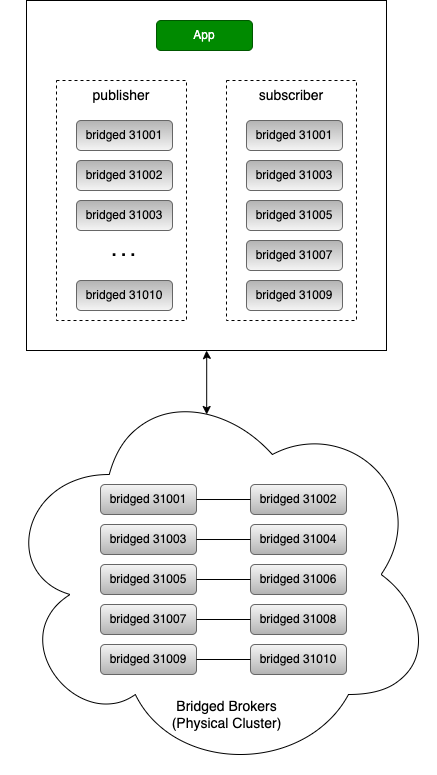

The diagram above was exported from draw.io. Its source (the exported page's mxGraphModel, read from the mxfile embedded in the PNG):
<mxGraphModel dx="1396" dy="1334" grid="1" gridSize="10" guides="1" tooltips="1" connect="1" arrows="1" fold="1" page="1" pageScale="1" pageWidth="850" pageHeight="1100" math="0" shadow="0">
  <root>
    <mxCell id="9wbvZySJmJrldv0Nz6o4-0" />
    <mxCell id="9wbvZySJmJrldv0Nz6o4-1" parent="9wbvZySJmJrldv0Nz6o4-0" />
    <mxCell id="9wbvZySJmJrldv0Nz6o4-9" style="edgeStyle=orthogonalEdgeStyle;rounded=0;orthogonalLoop=1;jettySize=auto;html=1;fontSize=14;fontColor=#FFFFFF;endArrow=classic;endFill=1;exitX=0.474;exitY=0.1;exitDx=0;exitDy=0;exitPerimeter=0;startArrow=classic;startFill=1;" edge="1" parent="9wbvZySJmJrldv0Nz6o4-1" target="9wbvZySJmJrldv0Nz6o4-2" source="9wbvZySJmJrldv0Nz6o4-10">
      <mxGeometry relative="1" as="geometry">
        <mxPoint x="410" y="540" as="sourcePoint" />
      </mxGeometry>
    </mxCell>
    <mxCell id="9wbvZySJmJrldv0Nz6o4-2" value="" style="rounded=0;whiteSpace=wrap;html=1;" vertex="1" parent="9wbvZySJmJrldv0Nz6o4-1">
      <mxGeometry x="240" y="100" width="360" height="350" as="geometry" />
    </mxCell>
    <mxCell id="9wbvZySJmJrldv0Nz6o4-5" value="App" style="rounded=1;whiteSpace=wrap;html=1;fillColor=#008a00;strokeColor=#005700;fontColor=#ffffff;" vertex="1" parent="9wbvZySJmJrldv0Nz6o4-1">
      <mxGeometry x="370" y="120" width="96" height="30" as="geometry" />
    </mxCell>
    <mxCell id="Im8nqlNEn6tYGoBYNqMC-2" value="" style="group" vertex="1" connectable="0" parent="9wbvZySJmJrldv0Nz6o4-1">
      <mxGeometry x="440" y="180" width="130" height="240" as="geometry" />
    </mxCell>
    <mxCell id="9wbvZySJmJrldv0Nz6o4-3" value="subscriber" style="rounded=0;whiteSpace=wrap;html=1;fontSize=14;dashed=1;align=center;verticalAlign=top;strokeColor=default;" vertex="1" parent="Im8nqlNEn6tYGoBYNqMC-2">
      <mxGeometry width="130" height="240" as="geometry" />
    </mxCell>
    <mxCell id="9wbvZySJmJrldv0Nz6o4-7" value="bridged 31001" style="rounded=1;whiteSpace=wrap;html=1;fillColor=#f5f5f5;strokeColor=#666666;gradientColor=#b3b3b3;flipV=1;" vertex="1" parent="Im8nqlNEn6tYGoBYNqMC-2">
      <mxGeometry x="20" y="40" width="96" height="30" as="geometry" />
    </mxCell>
    <mxCell id="9wbvZySJmJrldv0Nz6o4-8" value="bridged 31003" style="rounded=1;whiteSpace=wrap;html=1;fillColor=#f5f5f5;strokeColor=#666666;gradientColor=#b3b3b3;flipV=1;" vertex="1" parent="Im8nqlNEn6tYGoBYNqMC-2">
      <mxGeometry x="20" y="80" width="96" height="30" as="geometry" />
    </mxCell>
    <mxCell id="iD9iPt4aJuTNVOdJQ5tR-13" value="bridged 31005" style="rounded=1;whiteSpace=wrap;html=1;fillColor=#f5f5f5;strokeColor=#666666;gradientColor=#b3b3b3;flipV=1;" vertex="1" parent="Im8nqlNEn6tYGoBYNqMC-2">
      <mxGeometry x="20" y="120" width="96" height="30" as="geometry" />
    </mxCell>
    <mxCell id="Im8nqlNEn6tYGoBYNqMC-0" value="bridged 31007" style="rounded=1;whiteSpace=wrap;html=1;fillColor=#f5f5f5;strokeColor=#666666;gradientColor=#b3b3b3;flipV=1;" vertex="1" parent="Im8nqlNEn6tYGoBYNqMC-2">
      <mxGeometry x="20" y="160" width="96" height="30" as="geometry" />
    </mxCell>
    <mxCell id="Im8nqlNEn6tYGoBYNqMC-1" value="bridged 31009" style="rounded=1;whiteSpace=wrap;html=1;fillColor=#f5f5f5;strokeColor=#666666;gradientColor=#b3b3b3;flipV=1;" vertex="1" parent="Im8nqlNEn6tYGoBYNqMC-2">
      <mxGeometry x="20" y="200" width="96" height="30" as="geometry" />
    </mxCell>
    <mxCell id="Im8nqlNEn6tYGoBYNqMC-3" value="" style="group" vertex="1" connectable="0" parent="9wbvZySJmJrldv0Nz6o4-1">
      <mxGeometry x="270" y="180" width="130" height="240" as="geometry" />
    </mxCell>
    <mxCell id="Im8nqlNEn6tYGoBYNqMC-4" value="publisher" style="rounded=0;whiteSpace=wrap;html=1;fontSize=14;dashed=1;align=center;verticalAlign=top;strokeColor=default;" vertex="1" parent="Im8nqlNEn6tYGoBYNqMC-3">
      <mxGeometry width="130" height="240" as="geometry" />
    </mxCell>
    <mxCell id="Im8nqlNEn6tYGoBYNqMC-5" value="bridged 31001" style="rounded=1;whiteSpace=wrap;html=1;fillColor=#f5f5f5;strokeColor=#666666;gradientColor=#b3b3b3;flipV=1;" vertex="1" parent="Im8nqlNEn6tYGoBYNqMC-3">
      <mxGeometry x="20" y="40" width="96" height="30" as="geometry" />
    </mxCell>
    <mxCell id="Im8nqlNEn6tYGoBYNqMC-6" value="bridged 31002" style="rounded=1;whiteSpace=wrap;html=1;fillColor=#f5f5f5;strokeColor=#666666;gradientColor=#b3b3b3;flipV=1;" vertex="1" parent="Im8nqlNEn6tYGoBYNqMC-3">
      <mxGeometry x="20" y="80" width="96" height="30" as="geometry" />
    </mxCell>
    <mxCell id="Im8nqlNEn6tYGoBYNqMC-7" value="bridged 31003" style="rounded=1;whiteSpace=wrap;html=1;fillColor=#f5f5f5;strokeColor=#666666;gradientColor=#b3b3b3;flipV=1;" vertex="1" parent="Im8nqlNEn6tYGoBYNqMC-3">
      <mxGeometry x="20" y="120" width="96" height="30" as="geometry" />
    </mxCell>
    <mxCell id="Im8nqlNEn6tYGoBYNqMC-9" value="bridged 31010" style="rounded=1;whiteSpace=wrap;html=1;fillColor=#f5f5f5;strokeColor=#666666;gradientColor=#b3b3b3;flipV=1;" vertex="1" parent="Im8nqlNEn6tYGoBYNqMC-3">
      <mxGeometry x="20" y="200" width="96" height="30" as="geometry" />
    </mxCell>
    <mxCell id="tviLgj4aDMoB2sG6Ujvj-0" value=". . ." style="text;html=1;strokeColor=none;fillColor=none;align=center;verticalAlign=middle;whiteSpace=wrap;rounded=0;fontSize=17;fontColor=#000000;fontStyle=1" vertex="1" parent="Im8nqlNEn6tYGoBYNqMC-3">
      <mxGeometry x="35.5" y="150" width="65" height="40" as="geometry" />
    </mxCell>
    <mxCell id="tviLgj4aDMoB2sG6Ujvj-2" value="" style="group" vertex="1" connectable="0" parent="9wbvZySJmJrldv0Nz6o4-1">
      <mxGeometry x="214" y="474" width="435" height="400" as="geometry" />
    </mxCell>
    <mxCell id="9wbvZySJmJrldv0Nz6o4-10" value="" style="ellipse;shape=cloud;whiteSpace=wrap;html=1;verticalAlign=bottom;fontSize=14;" vertex="1" parent="tviLgj4aDMoB2sG6Ujvj-2">
      <mxGeometry width="435" height="400" as="geometry" />
    </mxCell>
    <mxCell id="9wbvZySJmJrldv0Nz6o4-14" value="Bridged Brokers&lt;br&gt;(Physical Cluster)" style="text;html=1;strokeColor=none;fillColor=none;align=center;verticalAlign=middle;whiteSpace=wrap;rounded=0;fontSize=14;fontColor=#000000;" vertex="1" parent="tviLgj4aDMoB2sG6Ujvj-2">
      <mxGeometry x="168.5" y="320" width="115" height="40" as="geometry" />
    </mxCell>
    <mxCell id="NcY-NezxwOTWbfFy-wYQ-6" value="" style="group;flipV=1;" vertex="1" connectable="0" parent="tviLgj4aDMoB2sG6Ujvj-2">
      <mxGeometry x="100" y="110" width="246" height="30" as="geometry" />
    </mxCell>
    <mxCell id="9wbvZySJmJrldv0Nz6o4-12" value="bridged&amp;nbsp;31001" style="rounded=1;whiteSpace=wrap;html=1;fillColor=#f5f5f5;strokeColor=#666666;gradientColor=#b3b3b3;" vertex="1" parent="NcY-NezxwOTWbfFy-wYQ-6">
      <mxGeometry width="96" height="30" as="geometry" />
    </mxCell>
    <mxCell id="9wbvZySJmJrldv0Nz6o4-13" value="bridged&amp;nbsp;31002" style="rounded=1;whiteSpace=wrap;html=1;fillColor=#f5f5f5;strokeColor=#666666;gradientColor=#b3b3b3;" vertex="1" parent="NcY-NezxwOTWbfFy-wYQ-6">
      <mxGeometry x="150" width="96" height="30" as="geometry" />
    </mxCell>
    <mxCell id="9wbvZySJmJrldv0Nz6o4-11" style="edgeStyle=orthogonalEdgeStyle;rounded=0;orthogonalLoop=1;jettySize=auto;html=1;endArrow=none;endFill=0;entryX=0;entryY=0.5;entryDx=0;entryDy=0;" edge="1" parent="NcY-NezxwOTWbfFy-wYQ-6" source="9wbvZySJmJrldv0Nz6o4-12" target="9wbvZySJmJrldv0Nz6o4-13">
      <mxGeometry relative="1" as="geometry">
        <mxPoint x="138" y="-10" as="targetPoint" />
      </mxGeometry>
    </mxCell>
    <mxCell id="NcY-NezxwOTWbfFy-wYQ-7" value="" style="group;flipV=1;" vertex="1" connectable="0" parent="tviLgj4aDMoB2sG6Ujvj-2">
      <mxGeometry x="100" y="150" width="246" height="30" as="geometry" />
    </mxCell>
    <mxCell id="iD9iPt4aJuTNVOdJQ5tR-8" value="bridged&amp;nbsp;31003" style="rounded=1;whiteSpace=wrap;html=1;fillColor=#f5f5f5;strokeColor=#666666;gradientColor=#b3b3b3;" vertex="1" parent="NcY-NezxwOTWbfFy-wYQ-7">
      <mxGeometry width="96" height="30" as="geometry" />
    </mxCell>
    <mxCell id="iD9iPt4aJuTNVOdJQ5tR-9" value="bridged&amp;nbsp;31004" style="rounded=1;whiteSpace=wrap;html=1;fillColor=#f5f5f5;strokeColor=#666666;gradientColor=#b3b3b3;" vertex="1" parent="NcY-NezxwOTWbfFy-wYQ-7">
      <mxGeometry x="150" width="96" height="30" as="geometry" />
    </mxCell>
    <mxCell id="iD9iPt4aJuTNVOdJQ5tR-7" style="edgeStyle=orthogonalEdgeStyle;rounded=0;orthogonalLoop=1;jettySize=auto;html=1;endArrow=none;endFill=0;entryX=0;entryY=0.5;entryDx=0;entryDy=0;" edge="1" parent="NcY-NezxwOTWbfFy-wYQ-7" source="iD9iPt4aJuTNVOdJQ5tR-8" target="iD9iPt4aJuTNVOdJQ5tR-9">
      <mxGeometry relative="1" as="geometry">
        <mxPoint x="138" y="-10" as="targetPoint" />
      </mxGeometry>
    </mxCell>
    <mxCell id="NcY-NezxwOTWbfFy-wYQ-8" value="" style="group;flipV=1;" vertex="1" connectable="0" parent="tviLgj4aDMoB2sG6Ujvj-2">
      <mxGeometry x="100" y="190" width="246" height="30" as="geometry" />
    </mxCell>
    <mxCell id="iD9iPt4aJuTNVOdJQ5tR-11" value="bridged&amp;nbsp;31005" style="rounded=1;whiteSpace=wrap;html=1;fillColor=#f5f5f5;strokeColor=#666666;gradientColor=#b3b3b3;" vertex="1" parent="NcY-NezxwOTWbfFy-wYQ-8">
      <mxGeometry width="96" height="30" as="geometry" />
    </mxCell>
    <mxCell id="iD9iPt4aJuTNVOdJQ5tR-12" value="bridged&amp;nbsp;31006" style="rounded=1;whiteSpace=wrap;html=1;fillColor=#f5f5f5;strokeColor=#666666;gradientColor=#b3b3b3;" vertex="1" parent="NcY-NezxwOTWbfFy-wYQ-8">
      <mxGeometry x="150" width="96" height="30" as="geometry" />
    </mxCell>
    <mxCell id="iD9iPt4aJuTNVOdJQ5tR-10" style="edgeStyle=orthogonalEdgeStyle;rounded=0;orthogonalLoop=1;jettySize=auto;html=1;endArrow=none;endFill=0;entryX=0;entryY=0.5;entryDx=0;entryDy=0;" edge="1" parent="NcY-NezxwOTWbfFy-wYQ-8" source="iD9iPt4aJuTNVOdJQ5tR-11" target="iD9iPt4aJuTNVOdJQ5tR-12">
      <mxGeometry relative="1" as="geometry">
        <mxPoint x="138" y="-10" as="targetPoint" />
      </mxGeometry>
    </mxCell>
    <mxCell id="NcY-NezxwOTWbfFy-wYQ-9" value="" style="group;flipV=1;" vertex="1" connectable="0" parent="tviLgj4aDMoB2sG6Ujvj-2">
      <mxGeometry x="100" y="230" width="246" height="30" as="geometry" />
    </mxCell>
    <mxCell id="NcY-NezxwOTWbfFy-wYQ-0" value="bridged&amp;nbsp;31007" style="rounded=1;whiteSpace=wrap;html=1;fillColor=#f5f5f5;strokeColor=#666666;gradientColor=#b3b3b3;" vertex="1" parent="NcY-NezxwOTWbfFy-wYQ-9">
      <mxGeometry width="96" height="30" as="geometry" />
    </mxCell>
    <mxCell id="NcY-NezxwOTWbfFy-wYQ-1" value="bridged&amp;nbsp;31008" style="rounded=1;whiteSpace=wrap;html=1;fillColor=#f5f5f5;strokeColor=#666666;gradientColor=#b3b3b3;" vertex="1" parent="NcY-NezxwOTWbfFy-wYQ-9">
      <mxGeometry x="150" width="96" height="30" as="geometry" />
    </mxCell>
    <mxCell id="NcY-NezxwOTWbfFy-wYQ-2" style="edgeStyle=orthogonalEdgeStyle;rounded=0;orthogonalLoop=1;jettySize=auto;html=1;endArrow=none;endFill=0;entryX=0;entryY=0.5;entryDx=0;entryDy=0;" edge="1" parent="NcY-NezxwOTWbfFy-wYQ-9" source="NcY-NezxwOTWbfFy-wYQ-0" target="NcY-NezxwOTWbfFy-wYQ-1">
      <mxGeometry relative="1" as="geometry">
        <mxPoint x="138" y="-10" as="targetPoint" />
      </mxGeometry>
    </mxCell>
    <mxCell id="NcY-NezxwOTWbfFy-wYQ-10" value="" style="group;flipV=1;" vertex="1" connectable="0" parent="tviLgj4aDMoB2sG6Ujvj-2">
      <mxGeometry x="100" y="270" width="246" height="30" as="geometry" />
    </mxCell>
    <mxCell id="NcY-NezxwOTWbfFy-wYQ-3" value="bridged&amp;nbsp;31009" style="rounded=1;whiteSpace=wrap;html=1;fillColor=#f5f5f5;strokeColor=#666666;gradientColor=#b3b3b3;" vertex="1" parent="NcY-NezxwOTWbfFy-wYQ-10">
      <mxGeometry width="96" height="30" as="geometry" />
    </mxCell>
    <mxCell id="NcY-NezxwOTWbfFy-wYQ-4" value="bridged&amp;nbsp;31010" style="rounded=1;whiteSpace=wrap;html=1;fillColor=#f5f5f5;strokeColor=#666666;gradientColor=#b3b3b3;" vertex="1" parent="NcY-NezxwOTWbfFy-wYQ-10">
      <mxGeometry x="150" width="96" height="30" as="geometry" />
    </mxCell>
    <mxCell id="NcY-NezxwOTWbfFy-wYQ-5" style="edgeStyle=orthogonalEdgeStyle;rounded=0;orthogonalLoop=1;jettySize=auto;html=1;endArrow=none;endFill=0;entryX=0;entryY=0.5;entryDx=0;entryDy=0;" edge="1" parent="NcY-NezxwOTWbfFy-wYQ-10" source="NcY-NezxwOTWbfFy-wYQ-3" target="NcY-NezxwOTWbfFy-wYQ-4">
      <mxGeometry relative="1" as="geometry">
        <mxPoint x="138" y="-10" as="targetPoint" />
      </mxGeometry>
    </mxCell>
  </root>
</mxGraphModel>